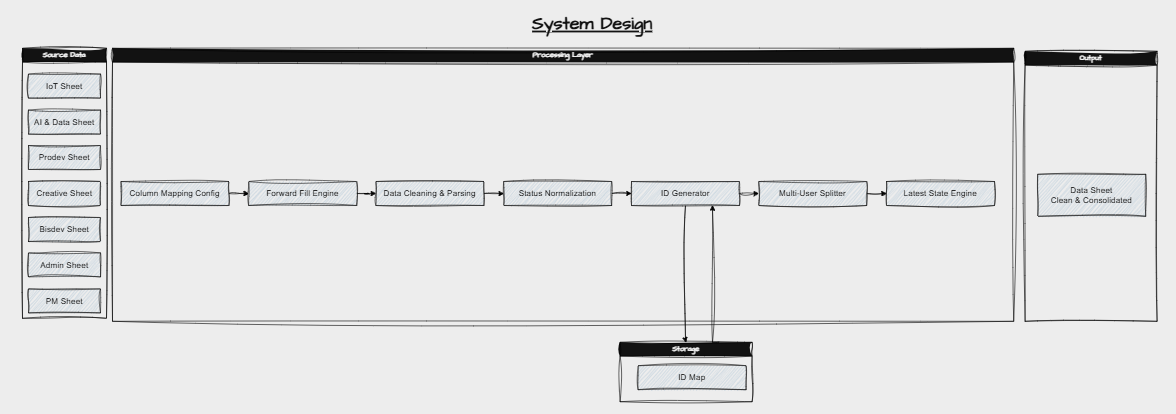

The diagram above was exported from draw.io. Its source (the exported page's mxGraphModel, read from the mxfile embedded in the PNG):
<mxGraphModel dx="2150" dy="1123" grid="0" gridSize="10" guides="0" tooltips="1" connect="1" arrows="1" fold="1" page="1" pageScale="1" pageWidth="980" pageHeight="690" background="#000000" math="0" shadow="0">
  <root>
    <mxCell id="0" />
    <mxCell id="1" parent="0" />
    <mxCell id="TewfEHesRr1xrNm7pytJ-1" parent="1" style="whiteSpace=wrap;html=1;rounded=0;labelBackgroundColor=none;fillColor=#182E3E;strokeColor=#FFFFFF;container=0;sketch=1;curveFitting=1;jiggle=2;fontColor=#FFFFFF;fontSize=14;" value="IoT Sheet" vertex="1">
      <mxGeometry height="40" width="120" x="47" y="123" as="geometry" />
    </mxCell>
    <mxCell id="o3QFBJzldvzLtNHEF0ek-4" parent="1" style="text;html=1;whiteSpace=wrap;strokeColor=none;fillColor=none;align=center;verticalAlign=middle;rounded=0;fontFamily=Architects Daughter;fontSource=https%3A%2F%2Ffonts.googleapis.com%2Fcss%3Ffamily%3DArchitects%2BDaughter;fontColor=#FFFFFF;fontSize=30;fontStyle=5" value="System Design" vertex="1">
      <mxGeometry height="70" width="440" x="767" y="4" as="geometry" />
    </mxCell>
    <mxCell id="gDfLhvBbliapP6_wme2R-2" parent="1" style="whiteSpace=wrap;html=1;rounded=0;labelBackgroundColor=none;fillColor=#182E3E;strokeColor=#FFFFFF;container=0;sketch=1;curveFitting=1;jiggle=2;fontColor=#FFFFFF;fontSize=14;" value="AI &amp;amp; Data Sheet" vertex="1">
      <mxGeometry height="40" width="120" x="47" y="183" as="geometry" />
    </mxCell>
    <mxCell id="gDfLhvBbliapP6_wme2R-3" parent="1" style="whiteSpace=wrap;html=1;rounded=0;labelBackgroundColor=none;fillColor=#182E3E;strokeColor=#FFFFFF;container=0;sketch=1;curveFitting=1;jiggle=2;fontColor=#FFFFFF;fontSize=14;" value="Prodev Sheet" vertex="1">
      <mxGeometry height="40" width="120" x="47" y="242" as="geometry" />
    </mxCell>
    <mxCell id="gDfLhvBbliapP6_wme2R-4" parent="1" style="whiteSpace=wrap;html=1;rounded=0;labelBackgroundColor=none;fillColor=#182E3E;strokeColor=#FFFFFF;container=0;sketch=1;curveFitting=1;jiggle=2;fontColor=#FFFFFF;fontSize=14;" value="Creative Sheet" vertex="1">
      <mxGeometry height="40" width="120" x="47" y="302" as="geometry" />
    </mxCell>
    <mxCell id="gDfLhvBbliapP6_wme2R-5" parent="1" style="whiteSpace=wrap;html=1;rounded=0;labelBackgroundColor=none;fillColor=#182E3E;strokeColor=#FFFFFF;container=0;sketch=1;curveFitting=1;jiggle=2;fontColor=#FFFFFF;fontSize=14;" value="Bisdev Sheet" vertex="1">
      <mxGeometry height="40" width="120" x="47" y="362" as="geometry" />
    </mxCell>
    <mxCell id="gDfLhvBbliapP6_wme2R-6" parent="1" style="whiteSpace=wrap;html=1;rounded=0;labelBackgroundColor=none;fillColor=#182E3E;strokeColor=#FFFFFF;container=0;sketch=1;curveFitting=1;jiggle=2;fontColor=#FFFFFF;fontSize=14;" value="Admin Sheet" vertex="1">
      <mxGeometry height="40" width="120" x="47" y="421" as="geometry" />
    </mxCell>
    <mxCell id="gDfLhvBbliapP6_wme2R-7" parent="1" style="whiteSpace=wrap;html=1;rounded=0;labelBackgroundColor=none;fillColor=#182E3E;strokeColor=#FFFFFF;container=0;sketch=1;curveFitting=1;jiggle=2;fontColor=#FFFFFF;fontSize=14;" value="PM Sheet" vertex="1">
      <mxGeometry height="40" width="120" x="47" y="481" as="geometry" />
    </mxCell>
    <mxCell id="gDfLhvBbliapP6_wme2R-22" edge="1" parent="1" source="gDfLhvBbliapP6_wme2R-8" style="edgeStyle=orthogonalEdgeStyle;rounded=0;sketch=1;hachureGap=4;jiggle=2;curveFitting=1;orthogonalLoop=1;jettySize=auto;html=1;exitX=1;exitY=0.5;exitDx=0;exitDy=0;entryX=0;entryY=0.5;entryDx=0;entryDy=0;fontFamily=Architects Daughter;fontSource=https%3A%2F%2Ffonts.googleapis.com%2Fcss%3Ffamily%3DArchitects%2BDaughter;strokeColor=light-dark(#000000,#000000);" target="gDfLhvBbliapP6_wme2R-9">
      <mxGeometry relative="1" as="geometry" />
    </mxCell>
    <mxCell id="gDfLhvBbliapP6_wme2R-8" parent="1" style="whiteSpace=wrap;html=1;rounded=0;labelBackgroundColor=none;fillColor=#182E3E;strokeColor=#FFFFFF;container=0;sketch=1;curveFitting=1;jiggle=2;fontColor=#FFFFFF;fontSize=14;flipH=0;legacyAnchorPoints=0;flipV=0;" value="Column Mapping Config" vertex="1">
      <mxGeometry height="40" width="180" x="201" y="302" as="geometry" />
    </mxCell>
    <mxCell id="gDfLhvBbliapP6_wme2R-23" edge="1" parent="1" source="gDfLhvBbliapP6_wme2R-9" style="edgeStyle=orthogonalEdgeStyle;rounded=0;sketch=1;hachureGap=4;jiggle=2;curveFitting=1;orthogonalLoop=1;jettySize=auto;html=1;exitX=1;exitY=0.5;exitDx=0;exitDy=0;entryX=0;entryY=0.5;entryDx=0;entryDy=0;fontFamily=Architects Daughter;fontSource=https%3A%2F%2Ffonts.googleapis.com%2Fcss%3Ffamily%3DArchitects%2BDaughter;" target="gDfLhvBbliapP6_wme2R-10">
      <mxGeometry relative="1" as="geometry" />
    </mxCell>
    <mxCell id="gDfLhvBbliapP6_wme2R-28" edge="1" parent="1" source="gDfLhvBbliapP6_wme2R-9" style="edgeStyle=orthogonalEdgeStyle;rounded=0;sketch=1;hachureGap=4;jiggle=2;curveFitting=1;orthogonalLoop=1;jettySize=auto;html=1;fontFamily=Architects Daughter;fontSource=https%3A%2F%2Ffonts.googleapis.com%2Fcss%3Ffamily%3DArchitects%2BDaughter;strokeColor=light-dark(#000000,#000000);" target="gDfLhvBbliapP6_wme2R-10" value="">
      <mxGeometry relative="1" as="geometry" />
    </mxCell>
    <mxCell id="gDfLhvBbliapP6_wme2R-9" parent="1" style="whiteSpace=wrap;html=1;rounded=0;labelBackgroundColor=none;fillColor=#182E3E;strokeColor=#FFFFFF;container=0;sketch=1;curveFitting=1;jiggle=2;fontColor=#FFFFFF;fontSize=14;flipH=0;legacyAnchorPoints=0;flipV=0;" value="Forward Fill Engine" vertex="1">
      <mxGeometry height="40" width="180" x="414" y="302" as="geometry" />
    </mxCell>
    <mxCell id="gDfLhvBbliapP6_wme2R-24" edge="1" parent="1" source="gDfLhvBbliapP6_wme2R-10" style="edgeStyle=orthogonalEdgeStyle;rounded=0;sketch=1;hachureGap=4;jiggle=2;curveFitting=1;orthogonalLoop=1;jettySize=auto;html=1;exitX=1;exitY=0.5;exitDx=0;exitDy=0;entryX=0;entryY=0.5;entryDx=0;entryDy=0;fontFamily=Architects Daughter;fontSource=https%3A%2F%2Ffonts.googleapis.com%2Fcss%3Ffamily%3DArchitects%2BDaughter;strokeColor=light-dark(#000000,#000000);" target="gDfLhvBbliapP6_wme2R-11">
      <mxGeometry relative="1" as="geometry" />
    </mxCell>
    <mxCell id="gDfLhvBbliapP6_wme2R-10" parent="1" style="whiteSpace=wrap;html=1;rounded=0;labelBackgroundColor=none;fillColor=#182E3E;strokeColor=#FFFFFF;container=0;sketch=1;curveFitting=1;jiggle=2;fontColor=#FFFFFF;fontSize=14;flipH=0;legacyAnchorPoints=0;flipV=0;" value="Data Cleaning &amp;amp; Parsing" vertex="1">
      <mxGeometry height="40" width="180" x="626" y="302" as="geometry" />
    </mxCell>
    <mxCell id="gDfLhvBbliapP6_wme2R-17" parent="1" style="swimlane;whiteSpace=wrap;html=1;sketch=1;hachureGap=4;jiggle=2;curveFitting=1;fontFamily=Architects Daughter;fontSource=https%3A%2F%2Ffonts.googleapis.com%2Fcss%3Ffamily%3DArchitects%2BDaughter;strokeColor=light-dark(#000000,#000000);" value="Source Data" vertex="1">
      <mxGeometry height="450" width="140" x="37" y="80" as="geometry">
        <mxRectangle height="30" width="110" x="30" y="80" as="alternateBounds" />
      </mxGeometry>
    </mxCell>
    <mxCell id="gDfLhvBbliapP6_wme2R-19" parent="1" style="swimlane;whiteSpace=wrap;html=1;sketch=1;hachureGap=4;jiggle=2;curveFitting=1;fontFamily=Architects Daughter;fontSource=https://fonts.googleapis.com/css?family=Architects+Daughter;fillColor=default;strokeColor=light-dark(#000000,#000000);" value="Processing Layer" vertex="1">
      <mxGeometry height="455" width="1502" x="187" y="80" as="geometry">
        <mxRectangle height="30" width="110" x="30" y="80" as="alternateBounds" />
      </mxGeometry>
    </mxCell>
    <mxCell id="gDfLhvBbliapP6_wme2R-25" edge="1" parent="gDfLhvBbliapP6_wme2R-19" source="gDfLhvBbliapP6_wme2R-11" style="edgeStyle=orthogonalEdgeStyle;rounded=0;sketch=1;hachureGap=4;jiggle=2;curveFitting=1;orthogonalLoop=1;jettySize=auto;html=1;exitX=1;exitY=0.5;exitDx=0;exitDy=0;entryX=0;entryY=0.5;entryDx=0;entryDy=0;fontFamily=Architects Daughter;fontSource=https%3A%2F%2Ffonts.googleapis.com%2Fcss%3Ffamily%3DArchitects%2BDaughter;strokeColor=light-dark(#000000,#000000);" target="gDfLhvBbliapP6_wme2R-12">
      <mxGeometry relative="1" as="geometry" />
    </mxCell>
    <mxCell id="gDfLhvBbliapP6_wme2R-11" parent="gDfLhvBbliapP6_wme2R-19" style="whiteSpace=wrap;html=1;rounded=0;labelBackgroundColor=none;fillColor=#182E3E;strokeColor=#FFFFFF;container=0;sketch=1;curveFitting=1;jiggle=2;fontColor=#FFFFFF;fontSize=14;flipH=0;legacyAnchorPoints=0;flipV=0;" value="Status Normalization" vertex="1">
      <mxGeometry height="40" width="180" x="652" y="222" as="geometry" />
    </mxCell>
    <mxCell id="gDfLhvBbliapP6_wme2R-26" edge="1" parent="gDfLhvBbliapP6_wme2R-19" source="gDfLhvBbliapP6_wme2R-12" style="edgeStyle=orthogonalEdgeStyle;rounded=0;sketch=1;hachureGap=4;jiggle=2;curveFitting=1;orthogonalLoop=1;jettySize=auto;html=1;exitX=1;exitY=0.5;exitDx=0;exitDy=0;entryX=0;entryY=0.5;entryDx=0;entryDy=0;fontFamily=Architects Daughter;fontSource=https%3A%2F%2Ffonts.googleapis.com%2Fcss%3Ffamily%3DArchitects%2BDaughter;strokeColor=light-dark(#000000,#000000);" target="gDfLhvBbliapP6_wme2R-14">
      <mxGeometry relative="1" as="geometry" />
    </mxCell>
    <mxCell id="gDfLhvBbliapP6_wme2R-12" parent="gDfLhvBbliapP6_wme2R-19" style="whiteSpace=wrap;html=1;rounded=0;labelBackgroundColor=none;fillColor=#182E3E;strokeColor=#FFFFFF;container=0;sketch=1;curveFitting=1;jiggle=2;fontColor=#FFFFFF;fontSize=14;flipH=0;legacyAnchorPoints=0;flipV=0;" value="ID Generator" vertex="1">
      <mxGeometry height="40" width="180" x="865" y="222" as="geometry" />
    </mxCell>
    <mxCell id="gDfLhvBbliapP6_wme2R-27" edge="1" parent="gDfLhvBbliapP6_wme2R-19" source="gDfLhvBbliapP6_wme2R-14" style="edgeStyle=orthogonalEdgeStyle;rounded=0;sketch=1;hachureGap=4;jiggle=2;curveFitting=1;orthogonalLoop=1;jettySize=auto;html=1;exitX=1;exitY=0.5;exitDx=0;exitDy=0;entryX=0;entryY=0.5;entryDx=0;entryDy=0;fontFamily=Architects Daughter;fontSource=https%3A%2F%2Ffonts.googleapis.com%2Fcss%3Ffamily%3DArchitects%2BDaughter;strokeColor=light-dark(#000000,#000000);" target="gDfLhvBbliapP6_wme2R-15">
      <mxGeometry relative="1" as="geometry" />
    </mxCell>
    <mxCell id="gDfLhvBbliapP6_wme2R-14" parent="gDfLhvBbliapP6_wme2R-19" style="whiteSpace=wrap;html=1;rounded=0;labelBackgroundColor=none;fillColor=#182E3E;strokeColor=#FFFFFF;container=0;sketch=1;curveFitting=1;jiggle=2;fontColor=#FFFFFF;fontSize=14;flipH=0;legacyAnchorPoints=0;flipV=0;" value="Multi-User Splitter" vertex="1">
      <mxGeometry height="40" width="180" x="1077" y="222" as="geometry" />
    </mxCell>
    <mxCell id="gDfLhvBbliapP6_wme2R-15" parent="gDfLhvBbliapP6_wme2R-19" style="whiteSpace=wrap;html=1;rounded=0;labelBackgroundColor=none;fillColor=#182E3E;strokeColor=#FFFFFF;container=0;sketch=1;curveFitting=1;jiggle=2;fontColor=#FFFFFF;fontSize=14;flipH=0;legacyAnchorPoints=0;flipV=0;" value="Latest State Engine" vertex="1">
      <mxGeometry height="40" width="180" x="1290" y="222" as="geometry" />
    </mxCell>
    <mxCell id="gDfLhvBbliapP6_wme2R-21" parent="1" style="swimlane;whiteSpace=wrap;html=1;sketch=1;hachureGap=4;jiggle=2;curveFitting=1;fontFamily=Architects Daughter;fontSource=https://fonts.googleapis.com/css?family=Architects+Daughter;strokeColor=light-dark(#000000,#000000);" value="Output" vertex="1">
      <mxGeometry height="450" width="220" x="1708" y="85" as="geometry">
        <mxRectangle height="30" width="110" x="30" y="80" as="alternateBounds" />
      </mxGeometry>
    </mxCell>
    <mxCell id="gDfLhvBbliapP6_wme2R-16" parent="gDfLhvBbliapP6_wme2R-21" style="whiteSpace=wrap;html=1;rounded=0;labelBackgroundColor=none;fillColor=#182E3E;strokeColor=#FFFFFF;container=0;sketch=1;curveFitting=1;jiggle=2;fontColor=#FFFFFF;fontSize=14;" value="Data Sheet&lt;div&gt;Clean &amp;amp; Consolidated&lt;/div&gt;" vertex="1">
      <mxGeometry height="70" width="180" x="21" y="205" as="geometry" />
    </mxCell>
    <mxCell id="gDfLhvBbliapP6_wme2R-34" edge="1" parent="1" source="gDfLhvBbliapP6_wme2R-30" style="edgeStyle=orthogonalEdgeStyle;rounded=0;sketch=1;hachureGap=4;jiggle=2;curveFitting=1;orthogonalLoop=1;jettySize=auto;html=1;exitX=0.75;exitY=0;exitDx=0;exitDy=0;entryX=0.75;entryY=1;entryDx=0;entryDy=0;fontFamily=Architects Daughter;fontSource=https%3A%2F%2Ffonts.googleapis.com%2Fcss%3Ffamily%3DArchitects%2BDaughter;strokeColor=light-dark(#000000,#000000);" target="gDfLhvBbliapP6_wme2R-12">
      <mxGeometry relative="1" as="geometry">
        <Array as="points">
          <mxPoint x="1187" y="570" />
        </Array>
      </mxGeometry>
    </mxCell>
    <mxCell id="gDfLhvBbliapP6_wme2R-30" parent="1" style="swimlane;whiteSpace=wrap;html=1;sketch=1;hachureGap=4;jiggle=2;curveFitting=1;fontFamily=Architects Daughter;fontSource=https://fonts.googleapis.com/css?family=Architects+Daughter;strokeColor=light-dark(#000000,#000000);startSize=23;" value="Storage" vertex="1">
      <mxGeometry height="99" width="220" x="1033" y="570" as="geometry">
        <mxRectangle height="30" width="110" x="30" y="80" as="alternateBounds" />
      </mxGeometry>
    </mxCell>
    <mxCell id="gDfLhvBbliapP6_wme2R-29" parent="gDfLhvBbliapP6_wme2R-30" style="whiteSpace=wrap;html=1;rounded=0;labelBackgroundColor=none;fillColor=#182E3E;strokeColor=#FFFFFF;container=0;sketch=1;curveFitting=1;jiggle=2;fontColor=#FFFFFF;fontSize=14;flipH=0;legacyAnchorPoints=0;flipV=0;" value="ID Map" vertex="1">
      <mxGeometry height="40" width="180" x="30" y="39" as="geometry" />
    </mxCell>
    <mxCell id="gDfLhvBbliapP6_wme2R-33" edge="1" parent="1" source="gDfLhvBbliapP6_wme2R-12" style="edgeStyle=orthogonalEdgeStyle;rounded=0;sketch=1;hachureGap=4;jiggle=2;curveFitting=1;orthogonalLoop=1;jettySize=auto;html=1;exitX=0.5;exitY=1;exitDx=0;exitDy=0;entryX=0.5;entryY=0;entryDx=0;entryDy=0;fontFamily=Architects Daughter;fontSource=https%3A%2F%2Ffonts.googleapis.com%2Fcss%3Ffamily%3DArchitects%2BDaughter;strokeColor=light-dark(#000000,#000000);" target="gDfLhvBbliapP6_wme2R-30">
      <mxGeometry relative="1" as="geometry">
        <Array as="points">
          <mxPoint x="1142" y="566" />
        </Array>
      </mxGeometry>
    </mxCell>
  </root>
</mxGraphModel>